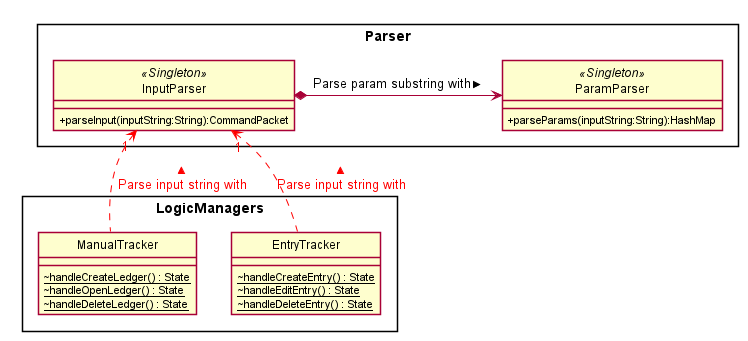

The diagram above was rendered by PlantUML. Its source (embedded in the PNG):
@startuml
hide circle
skinparam classAttributeIconSize 0
skinparam BoxPadding 20
skinparam shadowing false


skinparam package<<Layout>> {
  borderColor Transparent
  backgroundColor Transparent
  fontColor Transparent
  stereotypeFontColor Transparent
}

rectangle LogicManagers {
    class ManualTracker {
        ~ {static} handleCreateLedger() : State
        ~ {static} handleOpenLedger() : State
        ~ {static} handleDeleteLedger() : State
    }

    class EntryTracker {
        ~ {static} handleCreateEntry() : State
        ~ {static} handleEditEntry() : State
        ~ {static} handleDeleteEntry() : State
    }
}

rectangle Parser{
    class InputParser <<Singleton>> {
        + parseInput(inputString:String):CommandPacket
    }

    class ParamParser <<Singleton>> {
        + parseParams(inputString:String):HashMap
    }
    InputParser *-> ParamParser : Parse param substring with >
    InputParser "1" <-[#red]- ManualTracker #line:red;line.dashed;text:red : Parse input string with <

    InputParser "1" <-[#red]- EntryTracker  #line:red;line.dashed;text:red : Parse input string with <
}
@enduml